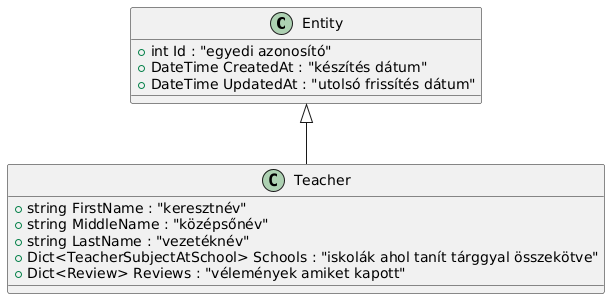

The diagram above was rendered by PlantUML. Its source (embedded in the PNG):
@startuml
class Entity {
    +int Id : "egyedi azonosító"
    +DateTime CreatedAt : "készítés dátum"
    +DateTime UpdatedAt : "utolsó frissítés dátum"
}

class Teacher {
    +string FirstName : "keresztnév"
    +string MiddleName : "középsőnév"
    +string LastName : "vezetéknév"
    +Dict<TeacherSubjectAtSchool> Schools : "iskolák ahol tanít tárggyal összekötve"
    +Dict<Review> Reviews : "vélemények amiket kapott"
}

Entity <|-- Teacher
@enduml